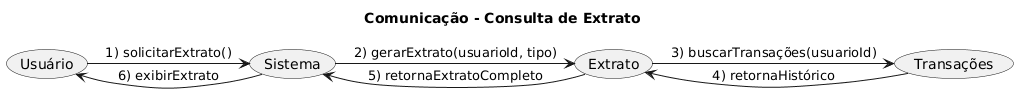

The diagram above was rendered by PlantUML. Its source (embedded in the PNG):
@startuml
title Comunicação - Consulta de Extrato

(Usuário) as U
(Sistema) as S
(Extrato) as E
(Transações) as T

U -> S: 1) solicitarExtrato()
S -> E: 2) gerarExtrato(usuarioId, tipo)
E -> T: 3) buscarTransações(usuarioId)
T -> E: 4) retornaHistórico
E -> S: 5) retornaExtratoCompleto
S -> U: 6) exibirExtrato
@enduml